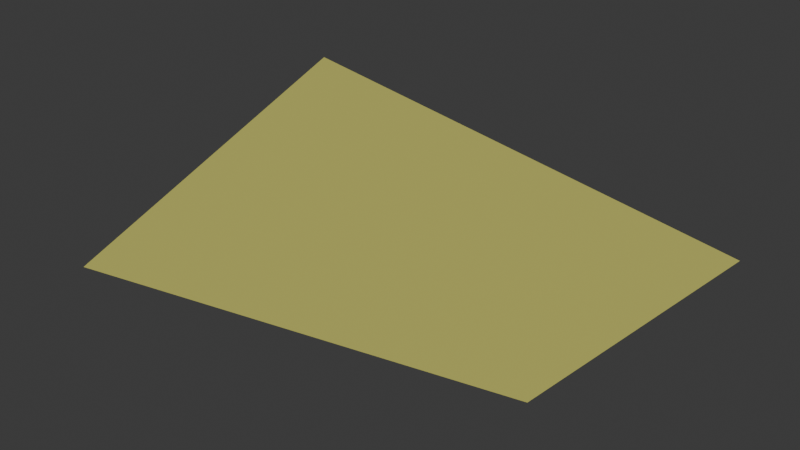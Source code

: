 # Source: Field_11.blend  (saved by Blender 4.5.87; exported with 4.5.12 LTS)
import bpy
from mathutils import Matrix  # noqa: F401  (used for matrix-valued properties, if any)

bpy.ops.wm.read_factory_settings(use_empty=True)
scene = bpy.context.scene
scene.name = 'Scene'

# ---- collections
col_collection = bpy.data.collections.new('Collection'); scene.collection.children.link(col_collection)

# ---- materials (node trees are filled in below, after node groups)
mat_environment_pigment___vertex_colors_012 = bpy.data.materials.new('Environment pigment - vertex colors.012')

# ---- material node trees
mat_environment_pigment___vertex_colors_012.use_nodes = True; mat_environment_pigment___vertex_colors_012.node_tree.nodes.clear()
_N = mat_environment_pigment___vertex_colors_012.node_tree.nodes; _L = mat_environment_pigment___vertex_colors_012.node_tree.links
n0 = _N.new('ShaderNodeBsdfPrincipled'); n0.name = 'Principled BSDF'; n0.location = (10, 300)
n0.inputs[2].default_value = 0.95
n1 = _N.new('ShaderNodeOutputMaterial'); n1.name = 'Material Output'; n1.location = (300, 300)
n2 = _N.new('ShaderNodeVertexColor'); n2.name = 'Color Attribute'; n2.location = (-450, -30)
_L.new(n0.outputs[0], n1.inputs[0])
_L.new(n2.outputs[0], n0.inputs[0])
n1.is_active_output = True

# ---- world
world_world = bpy.data.worlds.new('World'); scene.world = world_world
world_world.use_nodes = True; world_world.node_tree.nodes.clear()
_N = world_world.node_tree.nodes; _L = world_world.node_tree.links
n0 = _N.new('ShaderNodeOutputWorld'); n0.name = 'World Output'; n0.location = (200, 100)
n1 = _N.new('ShaderNodeBackground'); n1.name = 'Background'; n1.location = (-200, 100)
n1.inputs[0].default_value = (0.05088, 0.05088, 0.05088, 1.0)
_L.new(n1.outputs[0], n0.inputs[0])
n0.is_active_output = True
world_world.color = (0.05088, 0.05088, 0.05088)
world_world.sun_shadow_jitter_overblur = 0.0

# ---- meshes
me_field_11geometry = bpy.data.meshes.new('Field_11Geometry')
me_field_11geometry.from_pydata([(1294.0, -1122.0, 88.53), (1334.0, -1122.0, 82.11), (1334.0, -1149.0, 85.04), (1294.0, -1149.0, 78.89)], [], [(0, 3, 2), (0, 2, 1)])
me_field_11geometry.polygons.foreach_set('use_smooth', [True] * 2)
_ca = me_field_11geometry.color_attributes.new('Color', 'BYTE_COLOR', 'CORNER')
_ca.data.foreach_set('color', [0.5089, 0.491, 0.1119, 1.0, 0.5089, 0.491, 0.1119, 1.0, 0.5089, 0.491, 0.1119, 1.0, 0.5089, 0.491, 0.1119, 1.0, 0.5089, 0.491, 0.1119, 1.0, 0.5089, 0.491, 0.1119, 1.0])
me_field_11geometry.materials.append(mat_environment_pigment___vertex_colors_012)
me_field_11geometry.update()
me_field_11geometry.normals_split_custom_set([tuple(v) for v in zip(*[iter([0.003388, -0.123, 0.9924, 0.003367, -0.123, 0.9924, 0.0034, -0.123, 0.9924, 0.003388, -0.123, 0.9924, 0.0034, -0.123, 0.9924, 0.003432, -0.123, 0.9924])] * 3)])

# ---- objects
ob_field_11 = bpy.data.objects.new('Field_11', me_field_11geometry)

# ---- transforms, parenting, visibility, modifiers, constraints
ob_field_11.location = (0.0, 0.0, 0.0)
ob_field_11.rotation_mode = 'QUATERNION'
ob_field_11.rotation_quaternion = (1.0, 0.0, 0.0, 0.0)

# ---- collection membership
col_collection.objects.link(ob_field_11)

# ---- scene / render settings (as saved in the file)
scene.frame_start = 1; scene.frame_end = 250; scene.frame_set(1)
scene.render.engine = 'BLENDER_EEVEE_NEXT'
bpy.context.view_layer.update()

# ---- added for rendering (the .blend has no active camera and no usable light): camera, sun
cam_auto = bpy.data.cameras.new('AutoCamera')
cam_auto.lens = 50.0
cam_auto.sensor_width = 36.0
cam_auto.clip_end = 1000.0
ob_auto_camera = bpy.data.objects.new('AutoCamera', cam_auto)
scene.collection.objects.link(ob_auto_camera)
ob_auto_camera.location = (1359.53, -1190.14, 120.135)
ob_auto_camera.rotation_euler = (1.09748, -7.21219e-08, 0.694738)
scene.camera = ob_auto_camera
light_auto_sun = bpy.data.lights.new('AutoSun', 'SUN')
light_auto_sun.energy = 3.0
light_auto_sun.angle = 0.0523599
ob_auto_sun = bpy.data.objects.new('AutoSun', light_auto_sun)
scene.collection.objects.link(ob_auto_sun)
ob_auto_sun.rotation_euler = (0.872665, 0.174533, 0.523599)
bpy.context.view_layer.update()
